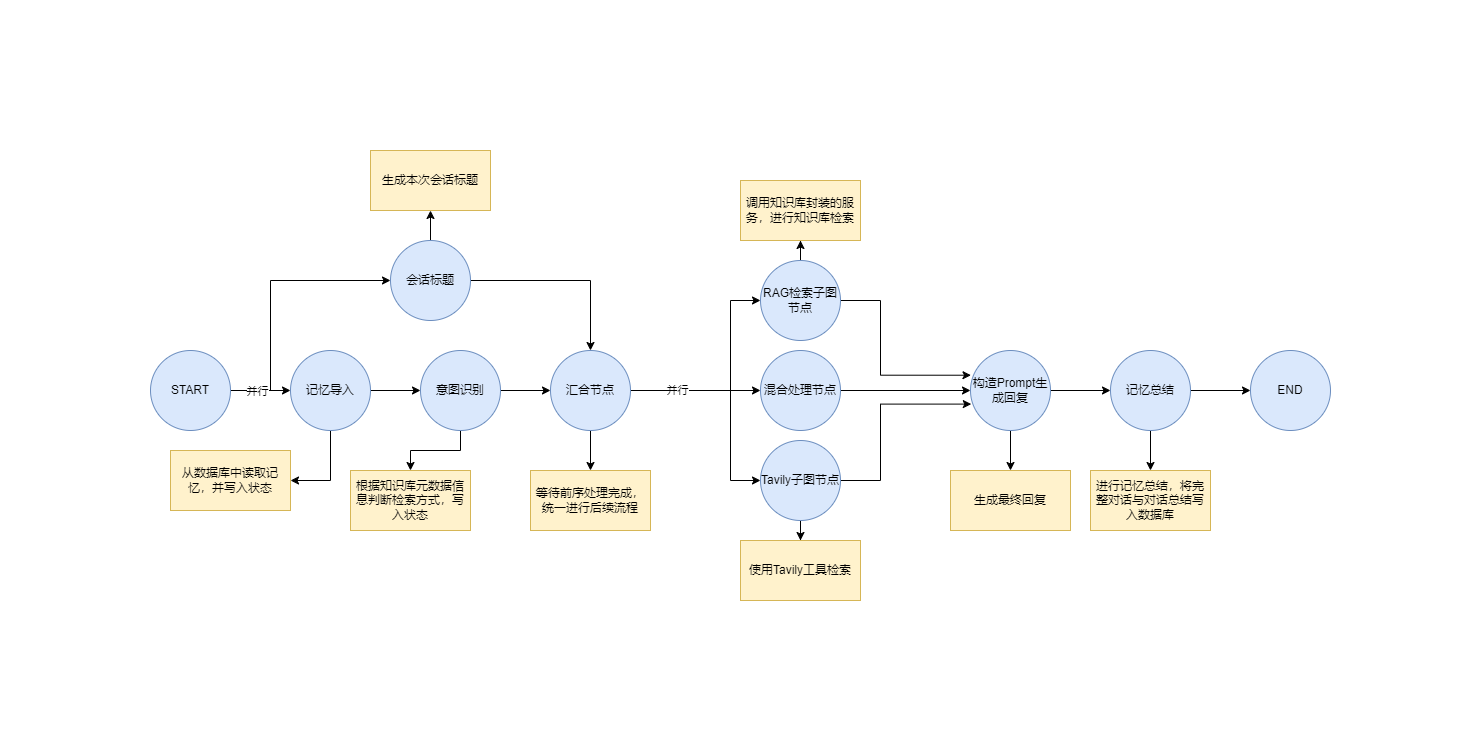

The diagram above was exported from draw.io. Its source (the exported page's mxGraphModel, read from the mxfile embedded in the PNG):
<mxGraphModel dx="2375" dy="902" grid="1" gridSize="10" guides="1" tooltips="1" connect="1" arrows="1" fold="1" page="1" pageScale="1" pageWidth="827" pageHeight="1169" math="0" shadow="0">
  <root>
    <mxCell id="0" />
    <mxCell id="1" parent="0" />
    <mxCell id="UDVxyjFw8iQw0zdHtCaG-3" value="" style="edgeStyle=orthogonalEdgeStyle;rounded=0;orthogonalLoop=1;jettySize=auto;html=1;" edge="1" parent="1" source="UDVxyjFw8iQw0zdHtCaG-6" target="UDVxyjFw8iQw0zdHtCaG-22">
      <mxGeometry relative="1" as="geometry" />
    </mxCell>
    <mxCell id="UDVxyjFw8iQw0zdHtCaG-4" style="edgeStyle=orthogonalEdgeStyle;rounded=0;orthogonalLoop=1;jettySize=auto;html=1;" edge="1" parent="1" source="UDVxyjFw8iQw0zdHtCaG-6" target="UDVxyjFw8iQw0zdHtCaG-38">
      <mxGeometry relative="1" as="geometry">
        <Array as="points">
          <mxPoint x="-360" y="1060" />
          <mxPoint x="-360" y="950" />
        </Array>
      </mxGeometry>
    </mxCell>
    <mxCell id="UDVxyjFw8iQw0zdHtCaG-5" value="并行" style="edgeLabel;html=1;align=center;verticalAlign=middle;resizable=0;points=[];" vertex="1" connectable="0" parent="UDVxyjFw8iQw0zdHtCaG-4">
      <mxGeometry x="-0.806" relative="1" as="geometry">
        <mxPoint as="offset" />
      </mxGeometry>
    </mxCell>
    <mxCell id="UDVxyjFw8iQw0zdHtCaG-6" value="START" style="ellipse;whiteSpace=wrap;html=1;aspect=fixed;fillColor=#dae8fc;strokeColor=#6c8ebf;" vertex="1" parent="1">
      <mxGeometry x="-480" y="1020" width="80" height="80" as="geometry" />
    </mxCell>
    <mxCell id="UDVxyjFw8iQw0zdHtCaG-8" value="" style="edgeStyle=orthogonalEdgeStyle;rounded=0;orthogonalLoop=1;jettySize=auto;html=1;" edge="1" parent="1" source="UDVxyjFw8iQw0zdHtCaG-9" target="UDVxyjFw8iQw0zdHtCaG-43">
      <mxGeometry relative="1" as="geometry" />
    </mxCell>
    <mxCell id="UDVxyjFw8iQw0zdHtCaG-59" value="" style="edgeStyle=orthogonalEdgeStyle;rounded=0;orthogonalLoop=1;jettySize=auto;html=1;" edge="1" parent="1" source="UDVxyjFw8iQw0zdHtCaG-9" target="UDVxyjFw8iQw0zdHtCaG-58">
      <mxGeometry relative="1" as="geometry" />
    </mxCell>
    <mxCell id="UDVxyjFw8iQw0zdHtCaG-9" value="意图识别" style="ellipse;whiteSpace=wrap;html=1;aspect=fixed;fillColor=#dae8fc;strokeColor=#6c8ebf;" vertex="1" parent="1">
      <mxGeometry x="-210" y="1020" width="80" height="80" as="geometry" />
    </mxCell>
    <mxCell id="UDVxyjFw8iQw0zdHtCaG-11" style="edgeStyle=orthogonalEdgeStyle;rounded=0;orthogonalLoop=1;jettySize=auto;html=1;entryX=0.01;entryY=0.67;entryDx=0;entryDy=0;entryPerimeter=0;exitX=1;exitY=0.5;exitDx=0;exitDy=0;" edge="1" parent="1" source="UDVxyjFw8iQw0zdHtCaG-12" target="UDVxyjFw8iQw0zdHtCaG-28">
      <mxGeometry relative="1" as="geometry">
        <Array as="points">
          <mxPoint x="250" y="1150" />
          <mxPoint x="250" y="1074" />
        </Array>
      </mxGeometry>
    </mxCell>
    <mxCell id="UDVxyjFw8iQw0zdHtCaG-67" value="" style="edgeStyle=orthogonalEdgeStyle;rounded=0;orthogonalLoop=1;jettySize=auto;html=1;" edge="1" parent="1" source="UDVxyjFw8iQw0zdHtCaG-12" target="UDVxyjFw8iQw0zdHtCaG-66">
      <mxGeometry relative="1" as="geometry" />
    </mxCell>
    <mxCell id="UDVxyjFw8iQw0zdHtCaG-12" value="Tavily子图节点" style="ellipse;whiteSpace=wrap;html=1;aspect=fixed;fillColor=#dae8fc;strokeColor=#6c8ebf;" vertex="1" parent="1">
      <mxGeometry x="130" y="1110" width="80" height="80" as="geometry" />
    </mxCell>
    <mxCell id="UDVxyjFw8iQw0zdHtCaG-14" style="edgeStyle=orthogonalEdgeStyle;rounded=0;orthogonalLoop=1;jettySize=auto;html=1;entryX=0.006;entryY=0.309;entryDx=0;entryDy=0;entryPerimeter=0;" edge="1" parent="1" source="UDVxyjFw8iQw0zdHtCaG-15" target="UDVxyjFw8iQw0zdHtCaG-28">
      <mxGeometry relative="1" as="geometry">
        <Array as="points">
          <mxPoint x="250" y="970" />
          <mxPoint x="250" y="1045" />
        </Array>
      </mxGeometry>
    </mxCell>
    <mxCell id="UDVxyjFw8iQw0zdHtCaG-65" value="" style="edgeStyle=orthogonalEdgeStyle;rounded=0;orthogonalLoop=1;jettySize=auto;html=1;" edge="1" parent="1" source="UDVxyjFw8iQw0zdHtCaG-15" target="UDVxyjFw8iQw0zdHtCaG-64">
      <mxGeometry relative="1" as="geometry" />
    </mxCell>
    <mxCell id="UDVxyjFw8iQw0zdHtCaG-15" value="RAG检索子图节点" style="ellipse;whiteSpace=wrap;html=1;aspect=fixed;fillColor=#dae8fc;strokeColor=#6c8ebf;" vertex="1" parent="1">
      <mxGeometry x="130" y="930" width="80" height="80" as="geometry" />
    </mxCell>
    <mxCell id="UDVxyjFw8iQw0zdHtCaG-20" value="" style="edgeStyle=orthogonalEdgeStyle;rounded=0;orthogonalLoop=1;jettySize=auto;html=1;" edge="1" parent="1" source="UDVxyjFw8iQw0zdHtCaG-22" target="UDVxyjFw8iQw0zdHtCaG-9">
      <mxGeometry relative="1" as="geometry" />
    </mxCell>
    <mxCell id="UDVxyjFw8iQw0zdHtCaG-57" value="" style="edgeStyle=orthogonalEdgeStyle;rounded=0;orthogonalLoop=1;jettySize=auto;html=1;entryX=1;entryY=0.5;entryDx=0;entryDy=0;" edge="1" parent="1" source="UDVxyjFw8iQw0zdHtCaG-22" target="UDVxyjFw8iQw0zdHtCaG-56">
      <mxGeometry relative="1" as="geometry" />
    </mxCell>
    <mxCell id="UDVxyjFw8iQw0zdHtCaG-22" value="记忆导入" style="ellipse;whiteSpace=wrap;html=1;aspect=fixed;fillColor=#dae8fc;strokeColor=#6c8ebf;" vertex="1" parent="1">
      <mxGeometry x="-340" y="1020" width="80" height="80" as="geometry" />
    </mxCell>
    <mxCell id="UDVxyjFw8iQw0zdHtCaG-53" value="" style="edgeStyle=orthogonalEdgeStyle;rounded=0;orthogonalLoop=1;jettySize=auto;html=1;" edge="1" parent="1" source="UDVxyjFw8iQw0zdHtCaG-28" target="UDVxyjFw8iQw0zdHtCaG-32">
      <mxGeometry relative="1" as="geometry" />
    </mxCell>
    <mxCell id="UDVxyjFw8iQw0zdHtCaG-69" value="" style="edgeStyle=orthogonalEdgeStyle;rounded=0;orthogonalLoop=1;jettySize=auto;html=1;" edge="1" parent="1" source="UDVxyjFw8iQw0zdHtCaG-28" target="UDVxyjFw8iQw0zdHtCaG-68">
      <mxGeometry relative="1" as="geometry" />
    </mxCell>
    <mxCell id="UDVxyjFw8iQw0zdHtCaG-28" value="构造Prompt生成回复" style="ellipse;whiteSpace=wrap;html=1;aspect=fixed;fillColor=#dae8fc;strokeColor=#6c8ebf;" vertex="1" parent="1">
      <mxGeometry x="340" y="1020" width="80" height="80" as="geometry" />
    </mxCell>
    <mxCell id="UDVxyjFw8iQw0zdHtCaG-54" value="" style="edgeStyle=orthogonalEdgeStyle;rounded=0;orthogonalLoop=1;jettySize=auto;html=1;" edge="1" parent="1" source="UDVxyjFw8iQw0zdHtCaG-32" target="UDVxyjFw8iQw0zdHtCaG-49">
      <mxGeometry relative="1" as="geometry" />
    </mxCell>
    <mxCell id="UDVxyjFw8iQw0zdHtCaG-71" value="" style="edgeStyle=orthogonalEdgeStyle;rounded=0;orthogonalLoop=1;jettySize=auto;html=1;" edge="1" parent="1" source="UDVxyjFw8iQw0zdHtCaG-32" target="UDVxyjFw8iQw0zdHtCaG-70">
      <mxGeometry relative="1" as="geometry" />
    </mxCell>
    <mxCell id="UDVxyjFw8iQw0zdHtCaG-32" value="记忆总结" style="ellipse;whiteSpace=wrap;html=1;aspect=fixed;fillColor=#dae8fc;strokeColor=#6c8ebf;" vertex="1" parent="1">
      <mxGeometry x="480" y="1020" width="80" height="80" as="geometry" />
    </mxCell>
    <mxCell id="UDVxyjFw8iQw0zdHtCaG-36" style="edgeStyle=orthogonalEdgeStyle;rounded=0;orthogonalLoop=1;jettySize=auto;html=1;entryX=0.5;entryY=0;entryDx=0;entryDy=0;" edge="1" parent="1" source="UDVxyjFw8iQw0zdHtCaG-38" target="UDVxyjFw8iQw0zdHtCaG-43">
      <mxGeometry relative="1" as="geometry" />
    </mxCell>
    <mxCell id="UDVxyjFw8iQw0zdHtCaG-61" value="" style="edgeStyle=orthogonalEdgeStyle;rounded=0;orthogonalLoop=1;jettySize=auto;html=1;" edge="1" parent="1" source="UDVxyjFw8iQw0zdHtCaG-38" target="UDVxyjFw8iQw0zdHtCaG-60">
      <mxGeometry relative="1" as="geometry" />
    </mxCell>
    <mxCell id="UDVxyjFw8iQw0zdHtCaG-38" value="会话标题" style="ellipse;whiteSpace=wrap;html=1;aspect=fixed;fillColor=#dae8fc;strokeColor=#6c8ebf;" vertex="1" parent="1">
      <mxGeometry x="-240" y="910" width="80" height="80" as="geometry" />
    </mxCell>
    <mxCell id="UDVxyjFw8iQw0zdHtCaG-50" style="edgeStyle=orthogonalEdgeStyle;rounded=0;orthogonalLoop=1;jettySize=auto;html=1;entryX=0;entryY=0.5;entryDx=0;entryDy=0;" edge="1" parent="1" source="UDVxyjFw8iQw0zdHtCaG-43" target="UDVxyjFw8iQw0zdHtCaG-46">
      <mxGeometry relative="1" as="geometry" />
    </mxCell>
    <mxCell id="UDVxyjFw8iQw0zdHtCaG-51" style="edgeStyle=orthogonalEdgeStyle;rounded=0;orthogonalLoop=1;jettySize=auto;html=1;" edge="1" parent="1" source="UDVxyjFw8iQw0zdHtCaG-43">
      <mxGeometry relative="1" as="geometry">
        <mxPoint x="130" y="970" as="targetPoint" />
        <Array as="points">
          <mxPoint x="100" y="1060" />
          <mxPoint x="100" y="970" />
        </Array>
      </mxGeometry>
    </mxCell>
    <mxCell id="UDVxyjFw8iQw0zdHtCaG-52" style="edgeStyle=orthogonalEdgeStyle;rounded=0;orthogonalLoop=1;jettySize=auto;html=1;entryX=0;entryY=0.5;entryDx=0;entryDy=0;" edge="1" parent="1" source="UDVxyjFw8iQw0zdHtCaG-43" target="UDVxyjFw8iQw0zdHtCaG-12">
      <mxGeometry relative="1" as="geometry">
        <Array as="points">
          <mxPoint x="100" y="1060" />
          <mxPoint x="100" y="1150" />
        </Array>
      </mxGeometry>
    </mxCell>
    <mxCell id="UDVxyjFw8iQw0zdHtCaG-55" value="并行" style="edgeLabel;html=1;align=center;verticalAlign=middle;resizable=0;points=[];" vertex="1" connectable="0" parent="UDVxyjFw8iQw0zdHtCaG-52">
      <mxGeometry x="-0.5788" y="1" relative="1" as="geometry">
        <mxPoint as="offset" />
      </mxGeometry>
    </mxCell>
    <mxCell id="UDVxyjFw8iQw0zdHtCaG-63" value="" style="edgeStyle=orthogonalEdgeStyle;rounded=0;orthogonalLoop=1;jettySize=auto;html=1;" edge="1" parent="1" source="UDVxyjFw8iQw0zdHtCaG-43" target="UDVxyjFw8iQw0zdHtCaG-62">
      <mxGeometry relative="1" as="geometry" />
    </mxCell>
    <mxCell id="UDVxyjFw8iQw0zdHtCaG-43" value="汇合节点" style="ellipse;whiteSpace=wrap;html=1;aspect=fixed;fillColor=#dae8fc;strokeColor=#6c8ebf;" vertex="1" parent="1">
      <mxGeometry x="-80" y="1020" width="80" height="80" as="geometry" />
    </mxCell>
    <mxCell id="UDVxyjFw8iQw0zdHtCaG-45" value="" style="edgeStyle=orthogonalEdgeStyle;rounded=0;orthogonalLoop=1;jettySize=auto;html=1;" edge="1" parent="1" source="UDVxyjFw8iQw0zdHtCaG-46" target="UDVxyjFw8iQw0zdHtCaG-28">
      <mxGeometry relative="1" as="geometry" />
    </mxCell>
    <mxCell id="UDVxyjFw8iQw0zdHtCaG-46" value="混合处理节点" style="ellipse;whiteSpace=wrap;html=1;aspect=fixed;fillColor=#dae8fc;strokeColor=#6c8ebf;" vertex="1" parent="1">
      <mxGeometry x="130" y="1020" width="80" height="80" as="geometry" />
    </mxCell>
    <mxCell id="UDVxyjFw8iQw0zdHtCaG-49" value="END" style="ellipse;whiteSpace=wrap;html=1;aspect=fixed;fillColor=#dae8fc;strokeColor=#6c8ebf;" vertex="1" parent="1">
      <mxGeometry x="620" y="1020" width="80" height="80" as="geometry" />
    </mxCell>
    <mxCell id="UDVxyjFw8iQw0zdHtCaG-56" value="从数据库中读取记忆，并写入状态" style="whiteSpace=wrap;html=1;fillColor=#fff2cc;strokeColor=#d6b656;" vertex="1" parent="1">
      <mxGeometry x="-460" y="1120" width="120" height="60" as="geometry" />
    </mxCell>
    <mxCell id="UDVxyjFw8iQw0zdHtCaG-58" value="根据知识库元数据信息判断检索方式，写入状态" style="whiteSpace=wrap;html=1;fillColor=#fff2cc;strokeColor=#d6b656;" vertex="1" parent="1">
      <mxGeometry x="-280" y="1140" width="120" height="60" as="geometry" />
    </mxCell>
    <mxCell id="UDVxyjFw8iQw0zdHtCaG-60" value="生成本次会话标题" style="whiteSpace=wrap;html=1;fillColor=#fff2cc;strokeColor=#d6b656;" vertex="1" parent="1">
      <mxGeometry x="-260" y="820" width="120" height="60" as="geometry" />
    </mxCell>
    <mxCell id="UDVxyjFw8iQw0zdHtCaG-62" value="等待前序处理完成，统一进行后续流程" style="whiteSpace=wrap;html=1;fillColor=#fff2cc;strokeColor=#d6b656;" vertex="1" parent="1">
      <mxGeometry x="-100" y="1140" width="120" height="60" as="geometry" />
    </mxCell>
    <mxCell id="UDVxyjFw8iQw0zdHtCaG-64" value="调用知识库封装的服务，进行知识库检索" style="whiteSpace=wrap;html=1;fillColor=#fff2cc;strokeColor=#d6b656;" vertex="1" parent="1">
      <mxGeometry x="110" y="850" width="120" height="60" as="geometry" />
    </mxCell>
    <mxCell id="UDVxyjFw8iQw0zdHtCaG-66" value="使用Tavily工具检索" style="whiteSpace=wrap;html=1;fillColor=#fff2cc;strokeColor=#d6b656;" vertex="1" parent="1">
      <mxGeometry x="110" y="1210" width="120" height="60" as="geometry" />
    </mxCell>
    <mxCell id="UDVxyjFw8iQw0zdHtCaG-68" value="生成最终回复" style="whiteSpace=wrap;html=1;fillColor=#fff2cc;strokeColor=#d6b656;" vertex="1" parent="1">
      <mxGeometry x="320" y="1140" width="120" height="60" as="geometry" />
    </mxCell>
    <mxCell id="UDVxyjFw8iQw0zdHtCaG-70" value="进行记忆总结，将完整对话与对话总结写入数据库" style="whiteSpace=wrap;html=1;fillColor=#fff2cc;strokeColor=#d6b656;" vertex="1" parent="1">
      <mxGeometry x="460" y="1140" width="120" height="60" as="geometry" />
    </mxCell>
  </root>
</mxGraphModel>